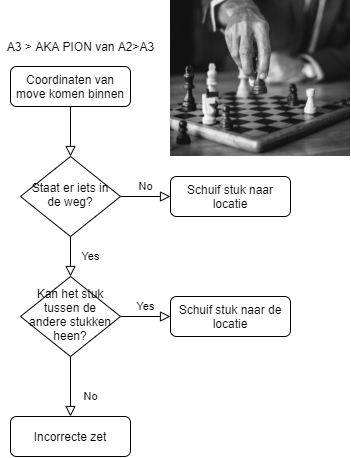

The diagram above was exported from draw.io. Its source (the exported page's mxGraphModel, read from the mxfile embedded in the PNG):
<mxGraphModel dx="1319" dy="804" grid="1" gridSize="10" guides="1" tooltips="1" connect="1" arrows="1" fold="1" page="1" pageScale="1" pageWidth="827" pageHeight="1169" math="0" shadow="0">
  <root>
    <mxCell id="WIyWlLk6GJQsqaUBKTNV-0" />
    <mxCell id="WIyWlLk6GJQsqaUBKTNV-1" parent="WIyWlLk6GJQsqaUBKTNV-0" />
    <mxCell id="WIyWlLk6GJQsqaUBKTNV-2" value="" style="rounded=0;html=1;jettySize=auto;orthogonalLoop=1;fontSize=11;endArrow=block;endFill=0;endSize=8;strokeWidth=1;shadow=0;labelBackgroundColor=none;edgeStyle=orthogonalEdgeStyle;" parent="WIyWlLk6GJQsqaUBKTNV-1" source="WIyWlLk6GJQsqaUBKTNV-3" target="WIyWlLk6GJQsqaUBKTNV-6" edge="1">
      <mxGeometry relative="1" as="geometry" />
    </mxCell>
    <mxCell id="WIyWlLk6GJQsqaUBKTNV-3" value="Coordinaten van move komen binnen" style="rounded=1;whiteSpace=wrap;html=1;fontSize=12;glass=0;strokeWidth=1;shadow=0;" parent="WIyWlLk6GJQsqaUBKTNV-1" vertex="1">
      <mxGeometry x="160" y="80" width="120" height="40" as="geometry" />
    </mxCell>
    <mxCell id="WIyWlLk6GJQsqaUBKTNV-4" value="Yes" style="rounded=0;html=1;jettySize=auto;orthogonalLoop=1;fontSize=11;endArrow=block;endFill=0;endSize=8;strokeWidth=1;shadow=0;labelBackgroundColor=none;edgeStyle=orthogonalEdgeStyle;" parent="WIyWlLk6GJQsqaUBKTNV-1" source="WIyWlLk6GJQsqaUBKTNV-6" target="WIyWlLk6GJQsqaUBKTNV-10" edge="1">
      <mxGeometry y="20" relative="1" as="geometry">
        <mxPoint as="offset" />
      </mxGeometry>
    </mxCell>
    <mxCell id="WIyWlLk6GJQsqaUBKTNV-5" value="No" style="edgeStyle=orthogonalEdgeStyle;rounded=0;html=1;jettySize=auto;orthogonalLoop=1;fontSize=11;endArrow=block;endFill=0;endSize=8;strokeWidth=1;shadow=0;labelBackgroundColor=none;" parent="WIyWlLk6GJQsqaUBKTNV-1" source="WIyWlLk6GJQsqaUBKTNV-6" target="WIyWlLk6GJQsqaUBKTNV-7" edge="1">
      <mxGeometry y="10" relative="1" as="geometry">
        <mxPoint as="offset" />
      </mxGeometry>
    </mxCell>
    <mxCell id="WIyWlLk6GJQsqaUBKTNV-6" value="Staat er iets in de weg?" style="rhombus;whiteSpace=wrap;html=1;shadow=0;fontFamily=Helvetica;fontSize=12;align=center;strokeWidth=1;spacing=6;spacingTop=-4;" parent="WIyWlLk6GJQsqaUBKTNV-1" vertex="1">
      <mxGeometry x="170" y="170" width="100" height="80" as="geometry" />
    </mxCell>
    <mxCell id="WIyWlLk6GJQsqaUBKTNV-7" value="Schuif stuk naar locatie" style="rounded=1;whiteSpace=wrap;html=1;fontSize=12;glass=0;strokeWidth=1;shadow=0;" parent="WIyWlLk6GJQsqaUBKTNV-1" vertex="1">
      <mxGeometry x="320" y="190" width="120" height="40" as="geometry" />
    </mxCell>
    <mxCell id="WIyWlLk6GJQsqaUBKTNV-8" value="No" style="rounded=0;html=1;jettySize=auto;orthogonalLoop=1;fontSize=11;endArrow=block;endFill=0;endSize=8;strokeWidth=1;shadow=0;labelBackgroundColor=none;edgeStyle=orthogonalEdgeStyle;" parent="WIyWlLk6GJQsqaUBKTNV-1" source="WIyWlLk6GJQsqaUBKTNV-10" target="WIyWlLk6GJQsqaUBKTNV-11" edge="1">
      <mxGeometry x="0.3333" y="20" relative="1" as="geometry">
        <mxPoint as="offset" />
      </mxGeometry>
    </mxCell>
    <mxCell id="WIyWlLk6GJQsqaUBKTNV-9" value="Yes" style="edgeStyle=orthogonalEdgeStyle;rounded=0;html=1;jettySize=auto;orthogonalLoop=1;fontSize=11;endArrow=block;endFill=0;endSize=8;strokeWidth=1;shadow=0;labelBackgroundColor=none;" parent="WIyWlLk6GJQsqaUBKTNV-1" source="WIyWlLk6GJQsqaUBKTNV-10" target="WIyWlLk6GJQsqaUBKTNV-12" edge="1">
      <mxGeometry y="10" relative="1" as="geometry">
        <mxPoint as="offset" />
      </mxGeometry>
    </mxCell>
    <mxCell id="WIyWlLk6GJQsqaUBKTNV-10" value="Kan het stuk tussen de andere stukken heen?" style="rhombus;whiteSpace=wrap;html=1;shadow=0;fontFamily=Helvetica;fontSize=12;align=center;strokeWidth=1;spacing=6;spacingTop=-4;" parent="WIyWlLk6GJQsqaUBKTNV-1" vertex="1">
      <mxGeometry x="170" y="290" width="100" height="80" as="geometry" />
    </mxCell>
    <mxCell id="WIyWlLk6GJQsqaUBKTNV-11" value="Incorrecte zet" style="rounded=1;whiteSpace=wrap;html=1;fontSize=12;glass=0;strokeWidth=1;shadow=0;" parent="WIyWlLk6GJQsqaUBKTNV-1" vertex="1">
      <mxGeometry x="160" y="430" width="120" height="40" as="geometry" />
    </mxCell>
    <mxCell id="WIyWlLk6GJQsqaUBKTNV-12" value="Schuif stuk naar de locatie" style="rounded=1;whiteSpace=wrap;html=1;fontSize=12;glass=0;strokeWidth=1;shadow=0;" parent="WIyWlLk6GJQsqaUBKTNV-1" vertex="1">
      <mxGeometry x="320" y="310" width="120" height="40" as="geometry" />
    </mxCell>
    <mxCell id="TbJXDpNfEHbvi0PJCzx7-1" value="" style="shape=image;verticalLabelPosition=bottom;labelBackgroundColor=#ffffff;verticalAlign=top;aspect=fixed;imageAspect=0;image=https://chessentials.com/storage/2019/05/Chess-move-1024x891.jpeg;" vertex="1" parent="WIyWlLk6GJQsqaUBKTNV-1">
      <mxGeometry x="320" y="13.54" width="180" height="156.46" as="geometry" />
    </mxCell>
    <mxCell id="TbJXDpNfEHbvi0PJCzx7-2" value="A3 &amp;gt; AKA PION van A2&amp;gt;A3" style="text;html=1;align=center;verticalAlign=middle;resizable=0;points=[];autosize=1;strokeColor=none;fillColor=none;" vertex="1" parent="WIyWlLk6GJQsqaUBKTNV-1">
      <mxGeometry x="150" y="50" width="160" height="20" as="geometry" />
    </mxCell>
  </root>
</mxGraphModel>